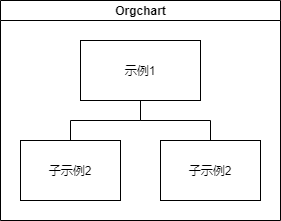

The diagram above was exported from draw.io. Its source (the exported page's mxGraphModel, read from the mxfile embedded in the PNG):
<mxGraphModel dx="1085" dy="525" grid="1" gridSize="10" guides="1" tooltips="1" connect="1" arrows="1" fold="1" page="1" pageScale="1" pageWidth="827" pageHeight="1169" math="0" shadow="0">
  <root>
    <mxCell id="0" />
    <mxCell id="1" parent="0" />
    <mxCell id="3" value="Orgchart" style="swimlane;html=1;startSize=20;horizontal=1;containerType=tree;newEdgeStyle={&quot;edgeStyle&quot;:&quot;elbowEdgeStyle&quot;,&quot;startArrow&quot;:&quot;none&quot;,&quot;endArrow&quot;:&quot;none&quot;};" parent="1" vertex="1">
      <mxGeometry x="290" y="160" width="280" height="220" as="geometry" />
    </mxCell>
    <mxCell id="4" value="" style="edgeStyle=elbowEdgeStyle;elbow=vertical;startArrow=none;endArrow=none;rounded=0;" parent="3" source="6" target="7" edge="1">
      <mxGeometry relative="1" as="geometry" />
    </mxCell>
    <mxCell id="5" value="" style="edgeStyle=elbowEdgeStyle;elbow=vertical;startArrow=none;endArrow=none;rounded=0;" parent="3" source="6" target="8" edge="1">
      <mxGeometry relative="1" as="geometry" />
    </mxCell>
    <UserObject label="示例1" treeRoot="1" id="6">
      <mxCell style="whiteSpace=wrap;html=1;align=center;treeFolding=1;treeMoving=1;newEdgeStyle={&quot;edgeStyle&quot;:&quot;elbowEdgeStyle&quot;,&quot;startArrow&quot;:&quot;none&quot;,&quot;endArrow&quot;:&quot;none&quot;};" parent="3" vertex="1">
        <mxGeometry x="80" y="40" width="120" height="60" as="geometry" />
      </mxCell>
    </UserObject>
    <mxCell id="7" value="子示例2" style="whiteSpace=wrap;html=1;align=center;verticalAlign=middle;treeFolding=1;treeMoving=1;newEdgeStyle={&quot;edgeStyle&quot;:&quot;elbowEdgeStyle&quot;,&quot;startArrow&quot;:&quot;none&quot;,&quot;endArrow&quot;:&quot;none&quot;};" parent="3" vertex="1">
      <mxGeometry x="20" y="140" width="100" height="60" as="geometry" />
    </mxCell>
    <mxCell id="8" value="子示例2" style="whiteSpace=wrap;html=1;align=center;verticalAlign=middle;treeFolding=1;treeMoving=1;newEdgeStyle={&quot;edgeStyle&quot;:&quot;elbowEdgeStyle&quot;,&quot;startArrow&quot;:&quot;none&quot;,&quot;endArrow&quot;:&quot;none&quot;};" parent="3" vertex="1">
      <mxGeometry x="160" y="140" width="100" height="60" as="geometry" />
    </mxCell>
  </root>
</mxGraphModel>